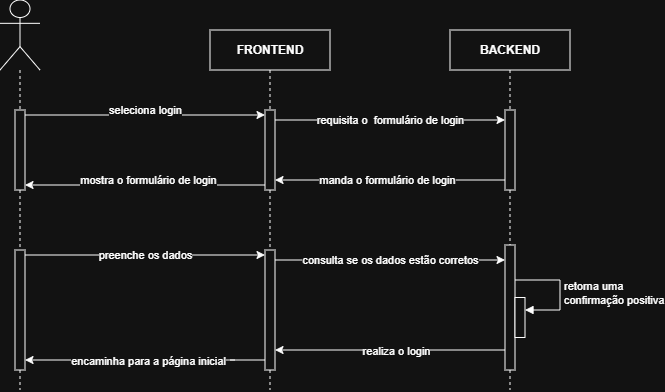

The diagram above was exported from draw.io. Its source (the exported page's mxGraphModel, read from the mxfile embedded in the PNG):
<mxGraphModel dx="832" dy="457" grid="1" gridSize="10" guides="1" tooltips="1" connect="1" arrows="1" fold="1" page="1" pageScale="1" pageWidth="827" pageHeight="1169" math="0" shadow="0">
  <root>
    <mxCell id="0" />
    <mxCell id="1" parent="0" />
    <mxCell id="BnucoKubCg4FmHRq8Ms2-21" parent="1" style="shape=umlLifeline;perimeter=lifelinePerimeter;whiteSpace=wrap;html=1;container=1;dropTarget=0;collapsible=0;recursiveResize=0;outlineConnect=0;portConstraint=eastwest;newEdgeStyle={&quot;curved&quot;:0,&quot;rounded&quot;:0};fontStyle=1" value="FRONTEND" vertex="1">
      <mxGeometry height="360" width="120" x="320" y="80" as="geometry" />
    </mxCell>
    <mxCell id="BnucoKubCg4FmHRq8Ms2-22" parent="BnucoKubCg4FmHRq8Ms2-21" style="html=1;points=[[0,0,0,0,5],[0,1,0,0,-5],[1,0,0,0,5],[1,1,0,0,-5]];perimeter=orthogonalPerimeter;outlineConnect=0;targetShapes=umlLifeline;portConstraint=eastwest;newEdgeStyle={&quot;curved&quot;:0,&quot;rounded&quot;:0};fontStyle=1" value="" vertex="1">
      <mxGeometry height="80" width="10" x="55" y="80" as="geometry" />
    </mxCell>
    <mxCell id="lf7V1lK2K8WYvtAI2P2U-4" parent="BnucoKubCg4FmHRq8Ms2-21" style="html=1;points=[[0,0,0,0,5],[0,1,0,0,-5],[1,0,0,0,5],[1,1,0,0,-5]];perimeter=orthogonalPerimeter;outlineConnect=0;targetShapes=umlLifeline;portConstraint=eastwest;newEdgeStyle={&quot;curved&quot;:0,&quot;rounded&quot;:0};fontStyle=1" value="" vertex="1">
      <mxGeometry height="120" width="10" x="55" y="220" as="geometry" />
    </mxCell>
    <mxCell id="BnucoKubCg4FmHRq8Ms2-23" parent="1" style="shape=umlLifeline;perimeter=lifelinePerimeter;whiteSpace=wrap;html=1;container=1;dropTarget=0;collapsible=0;recursiveResize=0;outlineConnect=0;portConstraint=eastwest;newEdgeStyle={&quot;curved&quot;:0,&quot;rounded&quot;:0};" value="&lt;b&gt;BACKEND&lt;/b&gt;" vertex="1">
      <mxGeometry height="360" width="120" x="560" y="80" as="geometry" />
    </mxCell>
    <mxCell id="BnucoKubCg4FmHRq8Ms2-24" parent="BnucoKubCg4FmHRq8Ms2-23" style="html=1;points=[[0,0,0,0,5],[0,1,0,0,-5],[1,0,0,0,5],[1,1,0,0,-5]];perimeter=orthogonalPerimeter;outlineConnect=0;targetShapes=umlLifeline;portConstraint=eastwest;newEdgeStyle={&quot;curved&quot;:0,&quot;rounded&quot;:0};" value="" vertex="1">
      <mxGeometry height="80" width="10" x="55" y="80" as="geometry" />
    </mxCell>
    <mxCell id="lf7V1lK2K8WYvtAI2P2U-26" parent="BnucoKubCg4FmHRq8Ms2-23" style="html=1;points=[[0,0,0,0,5],[0,1,0,0,-5],[1,0,0,0,5],[1,1,0,0,-5]];perimeter=orthogonalPerimeter;outlineConnect=0;targetShapes=umlLifeline;portConstraint=eastwest;newEdgeStyle={&quot;curved&quot;:0,&quot;rounded&quot;:0};fontStyle=1" value="" vertex="1">
      <mxGeometry height="125" width="10" x="55" y="215" as="geometry" />
    </mxCell>
    <mxCell id="lf7V1lK2K8WYvtAI2P2U-63" edge="1" parent="BnucoKubCg4FmHRq8Ms2-23" style="html=1;align=left;spacingLeft=2;endArrow=block;rounded=0;edgeStyle=orthogonalEdgeStyle;curved=0;rounded=0;" target="lf7V1lK2K8WYvtAI2P2U-69" value="&lt;span style=&quot;text-align: center;&quot;&gt;retorna uma&amp;nbsp;&lt;/span&gt;&lt;div&gt;&lt;span style=&quot;text-align: center;&quot;&gt;confirmação positiva&lt;/span&gt;&lt;/div&gt;">
      <mxGeometry relative="1" x="0.0472" as="geometry">
        <mxPoint as="offset" />
        <Array as="points">
          <mxPoint x="110" y="250" />
          <mxPoint x="110" y="280" />
        </Array>
        <mxPoint x="65" y="250" as="sourcePoint" />
        <mxPoint x="80" y="280" as="targetPoint" />
      </mxGeometry>
    </mxCell>
    <mxCell id="lf7V1lK2K8WYvtAI2P2U-69" parent="BnucoKubCg4FmHRq8Ms2-23" style="html=1;points=[[0,0,0,0,5],[0,1,0,0,-5],[1,0,0,0,5],[1,1,0,0,-5]];perimeter=orthogonalPerimeter;outlineConnect=0;targetShapes=umlLifeline;portConstraint=eastwest;newEdgeStyle={&quot;curved&quot;:0,&quot;rounded&quot;:0};" value="" vertex="1">
      <mxGeometry height="40" width="10" x="65" y="267.5" as="geometry" />
    </mxCell>
    <mxCell id="BnucoKubCg4FmHRq8Ms2-30" parent="1" style="shape=umlLifeline;perimeter=lifelinePerimeter;whiteSpace=wrap;html=1;container=1;dropTarget=0;collapsible=0;recursiveResize=0;outlineConnect=0;portConstraint=eastwest;newEdgeStyle={&quot;curved&quot;:0,&quot;rounded&quot;:0};participant=umlActor;size=70;" value="" vertex="1">
      <mxGeometry height="390" width="40" x="110" y="50" as="geometry" />
    </mxCell>
    <mxCell id="lf7V1lK2K8WYvtAI2P2U-5" parent="BnucoKubCg4FmHRq8Ms2-30" style="html=1;points=[[0,0,0,0,5],[0,1,0,0,-5],[1,0,0,0,5],[1,1,0,0,-5]];perimeter=orthogonalPerimeter;outlineConnect=0;targetShapes=umlLifeline;portConstraint=eastwest;newEdgeStyle={&quot;curved&quot;:0,&quot;rounded&quot;:0};fontStyle=1" value="" vertex="1">
      <mxGeometry height="120" width="10" x="15" y="250" as="geometry" />
    </mxCell>
    <mxCell id="lf7V1lK2K8WYvtAI2P2U-15" parent="BnucoKubCg4FmHRq8Ms2-30" style="html=1;points=[[0,0,0,0,5],[0,1,0,0,-5],[1,0,0,0,5],[1,1,0,0,-5]];perimeter=orthogonalPerimeter;outlineConnect=0;targetShapes=umlLifeline;portConstraint=eastwest;newEdgeStyle={&quot;curved&quot;:0,&quot;rounded&quot;:0};fontStyle=1" value="" vertex="1">
      <mxGeometry height="80" width="10" x="15" y="110" as="geometry" />
    </mxCell>
    <mxCell id="lf7V1lK2K8WYvtAI2P2U-6" edge="1" parent="1" source="lf7V1lK2K8WYvtAI2P2U-5" style="edgeStyle=orthogonalEdgeStyle;rounded=0;orthogonalLoop=1;jettySize=auto;html=1;curved=0;exitX=1;exitY=0;exitDx=0;exitDy=5;exitPerimeter=0;entryX=0;entryY=0;entryDx=0;entryDy=5;entryPerimeter=0;" target="lf7V1lK2K8WYvtAI2P2U-4">
      <mxGeometry relative="1" as="geometry" />
    </mxCell>
    <mxCell id="lf7V1lK2K8WYvtAI2P2U-22" connectable="0" parent="lf7V1lK2K8WYvtAI2P2U-6" style="edgeLabel;html=1;align=center;verticalAlign=middle;resizable=0;points=[];" value="preenche os dados" vertex="1">
      <mxGeometry relative="1" x="-0.0174" as="geometry">
        <mxPoint x="2" as="offset" />
      </mxGeometry>
    </mxCell>
    <mxCell id="lf7V1lK2K8WYvtAI2P2U-16" edge="1" parent="1" source="lf7V1lK2K8WYvtAI2P2U-15" style="edgeStyle=orthogonalEdgeStyle;rounded=0;orthogonalLoop=1;jettySize=auto;html=1;curved=0;exitX=1;exitY=0;exitDx=0;exitDy=5;exitPerimeter=0;entryX=0;entryY=0;entryDx=0;entryDy=5;entryPerimeter=0;" target="BnucoKubCg4FmHRq8Ms2-22">
      <mxGeometry relative="1" as="geometry" />
    </mxCell>
    <mxCell id="lf7V1lK2K8WYvtAI2P2U-18" connectable="0" parent="lf7V1lK2K8WYvtAI2P2U-16" style="edgeLabel;html=1;align=center;verticalAlign=middle;resizable=0;points=[];" value="seleciona login" vertex="1">
      <mxGeometry relative="1" x="-0.0174" y="-1" as="geometry">
        <mxPoint x="2" y="-6" as="offset" />
      </mxGeometry>
    </mxCell>
    <mxCell id="lf7V1lK2K8WYvtAI2P2U-17" edge="1" parent="1" source="BnucoKubCg4FmHRq8Ms2-22" style="edgeStyle=orthogonalEdgeStyle;rounded=0;orthogonalLoop=1;jettySize=auto;html=1;curved=0;exitX=0;exitY=1;exitDx=0;exitDy=-5;exitPerimeter=0;entryX=1;entryY=1;entryDx=0;entryDy=-5;entryPerimeter=0;" target="lf7V1lK2K8WYvtAI2P2U-15">
      <mxGeometry relative="1" as="geometry" />
    </mxCell>
    <mxCell id="lf7V1lK2K8WYvtAI2P2U-21" connectable="0" parent="lf7V1lK2K8WYvtAI2P2U-17" style="edgeLabel;html=1;align=center;verticalAlign=middle;resizable=0;points=[];" value="mostra o formulário de login" vertex="1">
      <mxGeometry relative="1" x="-0.0348" y="1" as="geometry">
        <mxPoint x="-1" y="-6" as="offset" />
      </mxGeometry>
    </mxCell>
    <mxCell id="lf7V1lK2K8WYvtAI2P2U-27" edge="1" parent="1" style="edgeStyle=orthogonalEdgeStyle;rounded=0;orthogonalLoop=1;jettySize=auto;html=1;curved=0;exitX=1;exitY=0;exitDx=0;exitDy=5;exitPerimeter=0;" target="lf7V1lK2K8WYvtAI2P2U-26">
      <mxGeometry relative="1" as="geometry">
        <Array as="points">
          <mxPoint x="500" y="310" />
          <mxPoint x="500" y="310" />
        </Array>
        <mxPoint x="385" y="310" as="sourcePoint" />
        <mxPoint x="615" y="310" as="targetPoint" />
      </mxGeometry>
    </mxCell>
    <mxCell id="lf7V1lK2K8WYvtAI2P2U-41" connectable="0" parent="lf7V1lK2K8WYvtAI2P2U-27" style="edgeLabel;html=1;align=center;verticalAlign=middle;resizable=0;points=[];" value="consulta se os dados estão corretos" vertex="1">
      <mxGeometry relative="1" x="-0.0696" as="geometry">
        <mxPoint x="8" as="offset" />
      </mxGeometry>
    </mxCell>
    <mxCell id="lf7V1lK2K8WYvtAI2P2U-32" edge="1" parent="1" source="BnucoKubCg4FmHRq8Ms2-22" style="endArrow=classic;html=1;rounded=0;" target="BnucoKubCg4FmHRq8Ms2-24" value="">
      <mxGeometry height="50" relative="1" width="50" as="geometry">
        <Array as="points">
          <mxPoint x="610" y="170" />
        </Array>
        <mxPoint x="430" y="160" as="sourcePoint" />
        <mxPoint x="480" y="110" as="targetPoint" />
      </mxGeometry>
    </mxCell>
    <mxCell id="lf7V1lK2K8WYvtAI2P2U-33" connectable="0" parent="lf7V1lK2K8WYvtAI2P2U-32" style="edgeLabel;html=1;align=center;verticalAlign=middle;resizable=0;points=[];" value="requisita o&amp;nbsp; formulário de login" vertex="1">
      <mxGeometry relative="1" x="0.0222" as="geometry">
        <mxPoint x="-3" as="offset" />
      </mxGeometry>
    </mxCell>
    <mxCell id="lf7V1lK2K8WYvtAI2P2U-39" edge="1" parent="1" source="BnucoKubCg4FmHRq8Ms2-24" style="endArrow=classic;html=1;rounded=0;" target="BnucoKubCg4FmHRq8Ms2-22" value="">
      <mxGeometry height="50" relative="1" width="50" as="geometry">
        <Array as="points">
          <mxPoint x="510" y="230" />
          <mxPoint x="520" y="230" />
          <mxPoint x="400" y="230" />
        </Array>
        <mxPoint x="610" y="230" as="sourcePoint" />
        <mxPoint x="380" y="230" as="targetPoint" />
      </mxGeometry>
    </mxCell>
    <mxCell id="lf7V1lK2K8WYvtAI2P2U-40" connectable="0" parent="lf7V1lK2K8WYvtAI2P2U-39" style="edgeLabel;html=1;align=center;verticalAlign=middle;resizable=0;points=[];" value="manda o formulário de login" vertex="1">
      <mxGeometry relative="1" x="0.104" as="geometry">
        <mxPoint as="offset" />
      </mxGeometry>
    </mxCell>
    <mxCell id="lf7V1lK2K8WYvtAI2P2U-50" edge="1" parent="1" style="endArrow=classic;html=1;rounded=0;" target="lf7V1lK2K8WYvtAI2P2U-4" value="">
      <mxGeometry height="50" relative="1" width="50" as="geometry">
        <Array as="points">
          <mxPoint x="390" y="400" />
        </Array>
        <mxPoint x="610" y="400" as="sourcePoint" />
        <mxPoint x="440" y="380" as="targetPoint" />
      </mxGeometry>
    </mxCell>
    <mxCell id="lf7V1lK2K8WYvtAI2P2U-52" connectable="0" parent="lf7V1lK2K8WYvtAI2P2U-50" style="edgeLabel;html=1;align=center;verticalAlign=middle;resizable=0;points=[];" value="realiza o login" vertex="1">
      <mxGeometry relative="1" x="-0.0693" y="1" as="geometry">
        <mxPoint as="offset" />
      </mxGeometry>
    </mxCell>
    <mxCell id="lf7V1lK2K8WYvtAI2P2U-51" edge="1" parent="1" style="endArrow=none;html=1;rounded=0;" target="lf7V1lK2K8WYvtAI2P2U-26" value="">
      <mxGeometry height="50" relative="1" width="50" as="geometry">
        <mxPoint x="610" y="400" as="sourcePoint" />
        <mxPoint x="620" y="370" as="targetPoint" />
      </mxGeometry>
    </mxCell>
    <mxCell id="lf7V1lK2K8WYvtAI2P2U-64" edge="1" parent="1" style="endArrow=classic;html=1;rounded=0;" value="">
      <mxGeometry height="50" relative="1" width="50" as="geometry">
        <mxPoint x="345" y="410" as="sourcePoint" />
        <mxPoint x="135" y="410" as="targetPoint" />
      </mxGeometry>
    </mxCell>
    <mxCell id="lf7V1lK2K8WYvtAI2P2U-68" connectable="0" parent="lf7V1lK2K8WYvtAI2P2U-64" style="edgeLabel;html=1;align=center;verticalAlign=middle;resizable=0;points=[];" value="encaminha para a página inicial" vertex="1">
      <mxGeometry relative="1" x="-0.1646" y="1" as="geometry">
        <mxPoint as="offset" />
      </mxGeometry>
    </mxCell>
    <mxCell id="lf7V1lK2K8WYvtAI2P2U-66" edge="1" parent="1" style="endArrow=none;html=1;rounded=0;" value="">
      <mxGeometry height="50" relative="1" width="50" as="geometry">
        <mxPoint x="340" y="410" as="sourcePoint" />
        <mxPoint x="375" y="410" as="targetPoint" />
      </mxGeometry>
    </mxCell>
  </root>
</mxGraphModel>